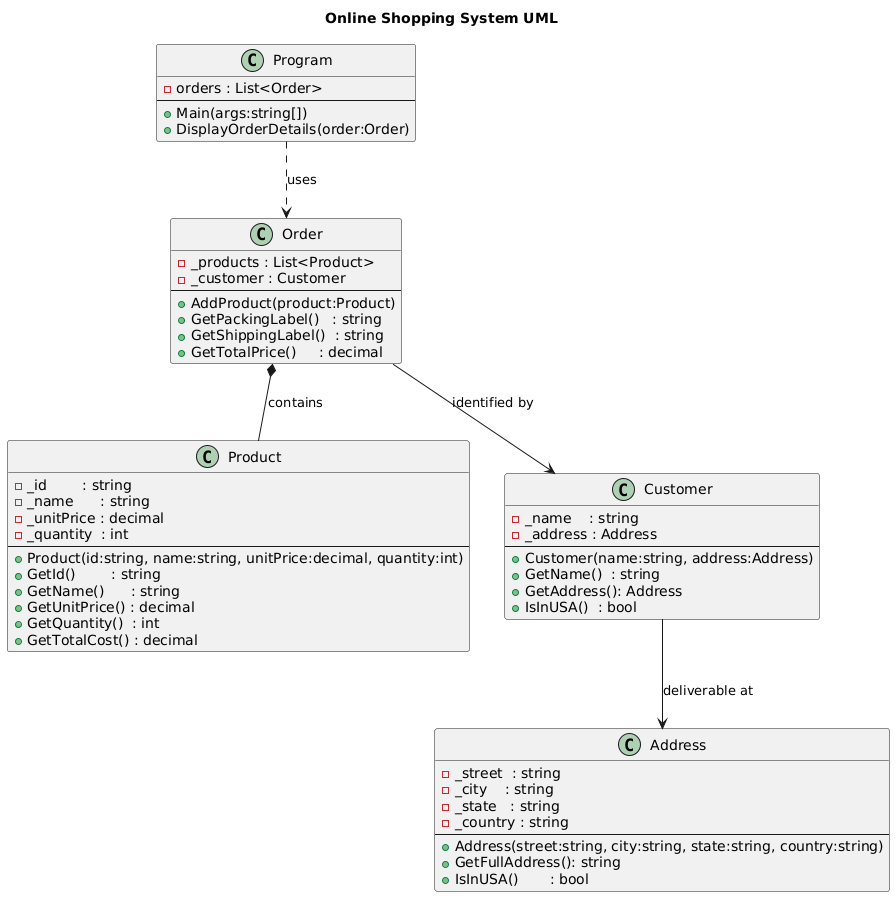

The diagram above was rendered by PlantUML. Its source (embedded in the PNG):
@startuml
title Online Shopping System UML

'--------------------------------------------------
' Main driver: creates orders and displays labels
'--------------------------------------------------
class Program {
  - orders : List<Order>
  --
  + Main(args:string[])
  + DisplayOrderDetails(order:Order)
}

'--------------------------------------------------
' Order: holds products + customer; computes totals & labels
'--------------------------------------------------
class Order {
  - _products : List<Product>
  - _customer : Customer
  --
  + AddProduct(product:Product)
  + GetPackingLabel()   : string
  + GetShippingLabel()  : string
  + GetTotalPrice()     : decimal
}

'--------------------------------------------------
' Product: id, name, price, quantity → total cost
'--------------------------------------------------
class Product {
  - _id        : string
  - _name      : string
  - _unitPrice : decimal
  - _quantity  : int
  --
  + Product(id:string, name:string, unitPrice:decimal, quantity:int)
  + GetId()        : string
  + GetName()      : string
  + GetUnitPrice() : decimal
  + GetQuantity()  : int
  + GetTotalCost() : decimal
}

'--------------------------------------------------
' Customer: name + address; checks USA residency
'--------------------------------------------------
class Customer {
  - _name    : string
  - _address : Address
  --
  + Customer(name:string, address:Address)
  + GetName()  : string
  + GetAddress(): Address
  + IsInUSA()  : bool
}

'--------------------------------------------------
' Address: street, city, state, country; formats & checks country
'--------------------------------------------------
class Address {
  - _street  : string
  - _city    : string
  - _state   : string
  - _country : string
  --
  + Address(street:string, city:string, state:string, country:string)
  + GetFullAddress(): string
  + IsInUSA()       : bool
}

'--------------------------------------------------
' Relationships
'--------------------------------------------------
Program       ..> Order     : uses
Order         *-- Product   : contains
Order         --> Customer  : identified by
Customer      --> Address   : deliverable at
@enduml